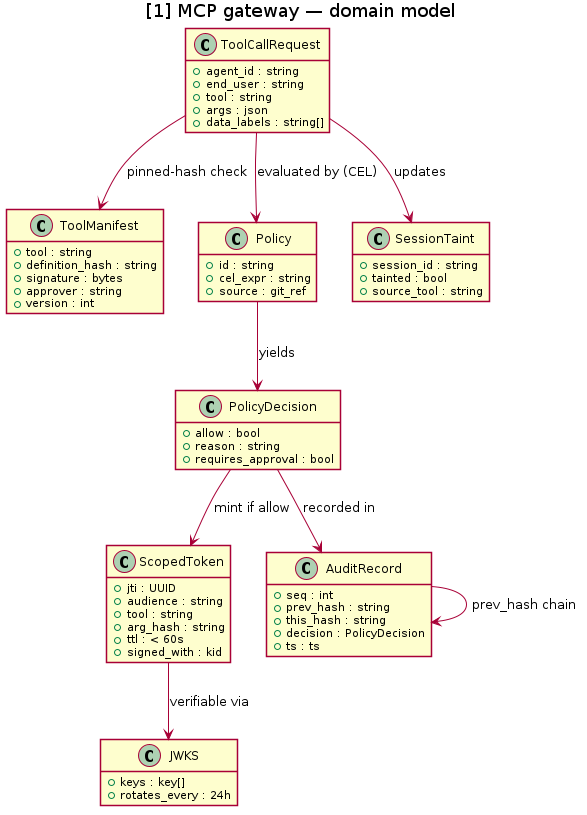

The diagram above was rendered by PlantUML. Its source (embedded in the PNG):
@startuml class-gateway
title [1] MCP gateway — domain model

skinparam shadowing false
hide empty members

class ToolCallRequest {
  +agent_id : string
  +end_user : string
  +tool : string
  +args : json
  +data_labels : string[]
}

class ToolManifest {
  +tool : string
  +definition_hash : string
  +signature : bytes
  +approver : string
  +version : int
}

class Policy {
  +id : string
  +cel_expr : string
  +source : git_ref
}

class PolicyDecision {
  +allow : bool
  +reason : string
  +requires_approval : bool
}

class ScopedToken {
  +jti : UUID
  +audience : string
  +tool : string
  +arg_hash : string
  +ttl : < 60s
  +signed_with : kid
}

class SessionTaint {
  +session_id : string
  +tainted : bool
  +source_tool : string
}

class AuditRecord {
  +seq : int
  +prev_hash : string
  +this_hash : string
  +decision : PolicyDecision
  +ts : ts
}

class JWKS {
  +keys : key[]
  +rotates_every : 24h
}

ToolCallRequest --> ToolManifest : pinned-hash check
ToolCallRequest --> Policy : evaluated by (CEL)
Policy --> PolicyDecision : yields
PolicyDecision --> ScopedToken : mint if allow
ScopedToken --> JWKS : verifiable via
ToolCallRequest --> SessionTaint : updates
AuditRecord --> AuditRecord : prev_hash chain
PolicyDecision --> AuditRecord : recorded in
@enduml